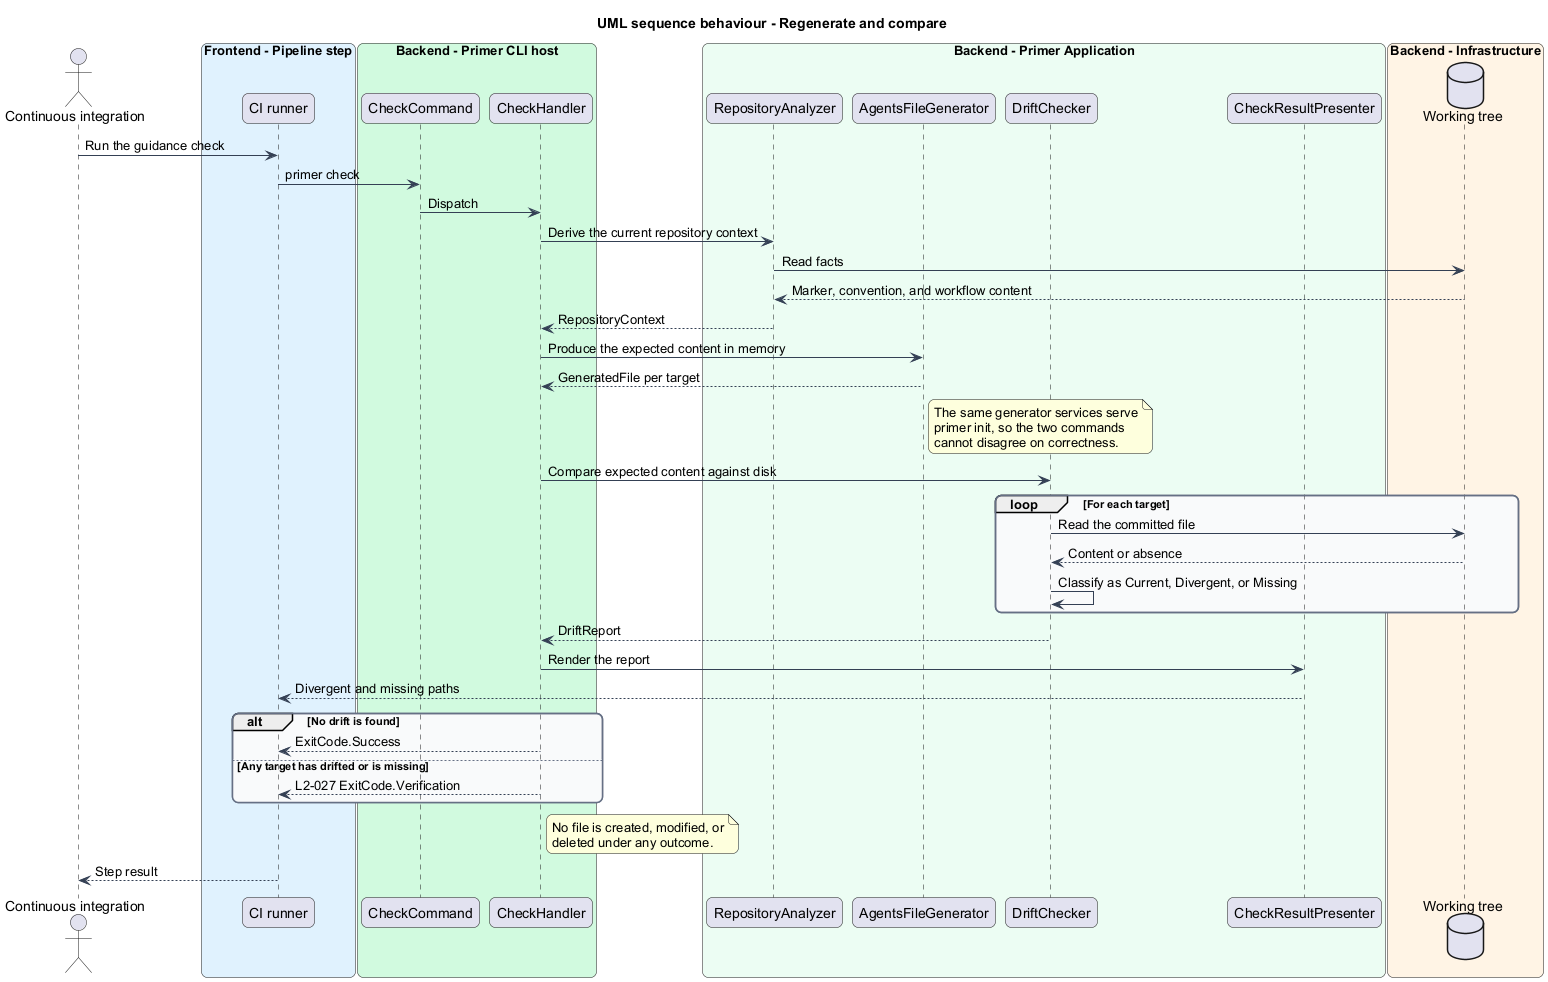

The diagram above was rendered by PlantUML. Its source (embedded in the PNG):
@startuml
title UML sequence behaviour - Regenerate and compare
skinparam backgroundColor #FFFFFF
skinparam shadowing false
skinparam roundcorner 12
skinparam defaultFontName Arial
skinparam ArrowColor #344054
skinparam rectangle {
  BorderColor #344054
  FontColor #101828
}
skinparam package {
  BorderColor #667085
  FontColor #101828
  BackgroundColor #F9FAFB
}
actor "Continuous integration" as ci
box "Frontend - Pipeline step" #E0F2FE
  participant "CI runner" as runner
end box
box "Backend - Primer CLI host" #D1FADF
  participant "CheckCommand" as command
  participant "CheckHandler" as handler
end box
box "Backend - Primer Application" #ECFDF3
  participant "RepositoryAnalyzer" as analyzer
  participant "AgentsFileGenerator" as generator
  participant "DriftChecker" as checker
  participant "CheckResultPresenter" as presenter
end box
box "Backend - Infrastructure" #FFF4E5
  database "Working tree" as tree
end box

ci -> runner : Run the guidance check
runner -> command : primer check
command -> handler : Dispatch

handler -> analyzer : Derive the current repository context
analyzer -> tree : Read facts
tree --> analyzer : Marker, convention, and workflow content
analyzer --> handler : RepositoryContext

handler -> generator : Produce the expected content in memory
generator --> handler : GeneratedFile per target
note right of generator
  The same generator services serve
  primer init, so the two commands
  cannot disagree on correctness.
end note

handler -> checker : Compare expected content against disk
loop For each target
  checker -> tree : Read the committed file
  tree --> checker : Content or absence
  checker -> checker : Classify as Current, Divergent, or Missing
end
checker --> handler : DriftReport

handler -> presenter : Render the report
presenter --> runner : Divergent and missing paths

alt No drift is found
  handler --> runner : ExitCode.Success
else Any target has drifted or is missing
  handler --> runner : L2-027 ExitCode.Verification
end
note right of handler
  No file is created, modified, or
  deleted under any outcome.
end note
runner --> ci : Step result
@enduml